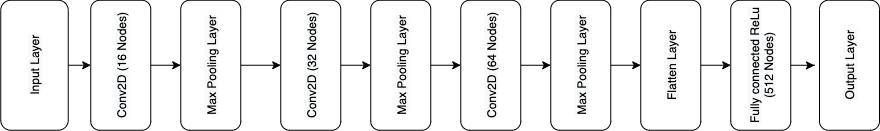

The diagram above was exported from draw.io. Its source (the exported page's mxGraphModel, read from the mxfile embedded in the PNG):
<mxGraphModel dx="946" dy="597" grid="1" gridSize="10" guides="1" tooltips="1" connect="1" arrows="1" fold="1" page="1" pageScale="1" pageWidth="827" pageHeight="1169" math="0" shadow="0">
  <root>
    <mxCell id="0" />
    <mxCell id="1" parent="0" />
    <mxCell id="6i97zjGCKGW8rUwWCwzh-11" style="edgeStyle=orthogonalEdgeStyle;rounded=0;orthogonalLoop=1;jettySize=auto;html=1;exitX=0.5;exitY=1;exitDx=0;exitDy=0;entryX=0.5;entryY=0;entryDx=0;entryDy=0;" edge="1" parent="1" source="6i97zjGCKGW8rUwWCwzh-1" target="6i97zjGCKGW8rUwWCwzh-2">
      <mxGeometry relative="1" as="geometry" />
    </mxCell>
    <mxCell id="6i97zjGCKGW8rUwWCwzh-1" value="&lt;span style=&quot;background-color: rgb(248 , 249 , 250)&quot;&gt;Input Layer&lt;/span&gt;" style="rounded=1;whiteSpace=wrap;html=1;rotation=-90;" vertex="1" parent="1">
      <mxGeometry x="-15" y="210" width="130" height="67.5" as="geometry" />
    </mxCell>
    <mxCell id="6i97zjGCKGW8rUwWCwzh-12" style="edgeStyle=orthogonalEdgeStyle;rounded=0;orthogonalLoop=1;jettySize=auto;html=1;exitX=0.5;exitY=1;exitDx=0;exitDy=0;entryX=0.5;entryY=0;entryDx=0;entryDy=0;" edge="1" parent="1" source="6i97zjGCKGW8rUwWCwzh-2" target="6i97zjGCKGW8rUwWCwzh-3">
      <mxGeometry relative="1" as="geometry" />
    </mxCell>
    <mxCell id="6i97zjGCKGW8rUwWCwzh-2" value="&lt;span style=&quot;background-color: rgb(248 , 249 , 250)&quot;&gt;Conv2D (16 Nodes)&lt;/span&gt;" style="rounded=1;whiteSpace=wrap;html=1;rotation=-90;" vertex="1" parent="1">
      <mxGeometry x="71.25" y="213.75" width="130" height="60" as="geometry" />
    </mxCell>
    <mxCell id="6i97zjGCKGW8rUwWCwzh-13" style="edgeStyle=orthogonalEdgeStyle;rounded=0;orthogonalLoop=1;jettySize=auto;html=1;exitX=0.5;exitY=1;exitDx=0;exitDy=0;entryX=0.5;entryY=0;entryDx=0;entryDy=0;" edge="1" parent="1" source="6i97zjGCKGW8rUwWCwzh-3" target="6i97zjGCKGW8rUwWCwzh-4">
      <mxGeometry relative="1" as="geometry" />
    </mxCell>
    <mxCell id="6i97zjGCKGW8rUwWCwzh-3" value="&lt;span style=&quot;background-color: rgb(248 , 249 , 250)&quot;&gt;Max Pooling Layer&lt;/span&gt;" style="rounded=1;whiteSpace=wrap;html=1;rotation=-90;" vertex="1" parent="1">
      <mxGeometry x="161.25" y="213.75" width="130" height="60" as="geometry" />
    </mxCell>
    <mxCell id="6i97zjGCKGW8rUwWCwzh-14" style="edgeStyle=orthogonalEdgeStyle;rounded=0;orthogonalLoop=1;jettySize=auto;html=1;exitX=0.5;exitY=1;exitDx=0;exitDy=0;entryX=0.5;entryY=0;entryDx=0;entryDy=0;" edge="1" parent="1" source="6i97zjGCKGW8rUwWCwzh-4" target="6i97zjGCKGW8rUwWCwzh-5">
      <mxGeometry relative="1" as="geometry" />
    </mxCell>
    <mxCell id="6i97zjGCKGW8rUwWCwzh-4" value="&lt;span style=&quot;background-color: rgb(248 , 249 , 250)&quot;&gt;Conv2D (32 Nodes)&lt;/span&gt;" style="rounded=1;whiteSpace=wrap;html=1;rotation=-90;" vertex="1" parent="1">
      <mxGeometry x="261.25" y="213.75" width="130" height="60" as="geometry" />
    </mxCell>
    <mxCell id="6i97zjGCKGW8rUwWCwzh-15" style="edgeStyle=orthogonalEdgeStyle;rounded=0;orthogonalLoop=1;jettySize=auto;html=1;exitX=0.5;exitY=1;exitDx=0;exitDy=0;entryX=0.5;entryY=0;entryDx=0;entryDy=0;" edge="1" parent="1" source="6i97zjGCKGW8rUwWCwzh-5" target="6i97zjGCKGW8rUwWCwzh-6">
      <mxGeometry relative="1" as="geometry" />
    </mxCell>
    <mxCell id="6i97zjGCKGW8rUwWCwzh-5" value="&lt;span style=&quot;background-color: rgb(248 , 249 , 250)&quot;&gt;Max Pooling Layer&lt;/span&gt;" style="rounded=1;whiteSpace=wrap;html=1;rotation=-90;" vertex="1" parent="1">
      <mxGeometry x="351.25" y="213.75" width="130" height="60" as="geometry" />
    </mxCell>
    <mxCell id="6i97zjGCKGW8rUwWCwzh-16" style="edgeStyle=orthogonalEdgeStyle;rounded=0;orthogonalLoop=1;jettySize=auto;html=1;exitX=0.5;exitY=1;exitDx=0;exitDy=0;entryX=0.5;entryY=0;entryDx=0;entryDy=0;" edge="1" parent="1" source="6i97zjGCKGW8rUwWCwzh-6" target="6i97zjGCKGW8rUwWCwzh-7">
      <mxGeometry relative="1" as="geometry" />
    </mxCell>
    <mxCell id="6i97zjGCKGW8rUwWCwzh-6" value="&lt;span style=&quot;background-color: rgb(248 , 249 , 250)&quot;&gt;Conv2D (64 Nodes)&lt;/span&gt;" style="rounded=1;whiteSpace=wrap;html=1;rotation=-90;" vertex="1" parent="1">
      <mxGeometry x="441.25" y="213.75" width="130" height="60" as="geometry" />
    </mxCell>
    <mxCell id="6i97zjGCKGW8rUwWCwzh-17" style="edgeStyle=orthogonalEdgeStyle;rounded=0;orthogonalLoop=1;jettySize=auto;html=1;exitX=0.5;exitY=1;exitDx=0;exitDy=0;entryX=0.5;entryY=0;entryDx=0;entryDy=0;" edge="1" parent="1" source="6i97zjGCKGW8rUwWCwzh-7" target="6i97zjGCKGW8rUwWCwzh-8">
      <mxGeometry relative="1" as="geometry" />
    </mxCell>
    <mxCell id="6i97zjGCKGW8rUwWCwzh-7" value="&lt;span style=&quot;background-color: rgb(248 , 249 , 250)&quot;&gt;Max Pooling Layer&lt;/span&gt;" style="rounded=1;whiteSpace=wrap;html=1;rotation=-90;" vertex="1" parent="1">
      <mxGeometry x="531.25" y="213.75" width="130" height="60" as="geometry" />
    </mxCell>
    <mxCell id="6i97zjGCKGW8rUwWCwzh-18" style="edgeStyle=orthogonalEdgeStyle;rounded=0;orthogonalLoop=1;jettySize=auto;html=1;exitX=0.5;exitY=1;exitDx=0;exitDy=0;entryX=0.5;entryY=0;entryDx=0;entryDy=0;" edge="1" parent="1" source="6i97zjGCKGW8rUwWCwzh-8" target="6i97zjGCKGW8rUwWCwzh-9">
      <mxGeometry relative="1" as="geometry" />
    </mxCell>
    <mxCell id="6i97zjGCKGW8rUwWCwzh-8" value="&lt;span style=&quot;background-color: rgb(248 , 249 , 250)&quot;&gt;Flatten Layer&lt;/span&gt;" style="rounded=1;whiteSpace=wrap;html=1;rotation=-90;" vertex="1" parent="1">
      <mxGeometry x="621.25" y="213.75" width="130" height="60" as="geometry" />
    </mxCell>
    <mxCell id="6i97zjGCKGW8rUwWCwzh-24" style="edgeStyle=orthogonalEdgeStyle;rounded=0;orthogonalLoop=1;jettySize=auto;html=1;exitX=0.5;exitY=1;exitDx=0;exitDy=0;" edge="1" parent="1" source="6i97zjGCKGW8rUwWCwzh-9">
      <mxGeometry relative="1" as="geometry">
        <mxPoint x="830" y="244" as="targetPoint" />
      </mxGeometry>
    </mxCell>
    <mxCell id="6i97zjGCKGW8rUwWCwzh-9" value="&lt;span style=&quot;background-color: rgb(248 , 249 , 250)&quot;&gt;Fully connected ReLu (512 Nodes)&lt;/span&gt;" style="rounded=1;whiteSpace=wrap;html=1;rotation=-90;" vertex="1" parent="1">
      <mxGeometry x="711.25" y="213.75" width="130" height="60" as="geometry" />
    </mxCell>
    <mxCell id="6i97zjGCKGW8rUwWCwzh-22" value="&lt;span style=&quot;background-color: rgb(248 , 249 , 250)&quot;&gt;Output Layer&lt;/span&gt;" style="rounded=1;whiteSpace=wrap;html=1;rotation=-90;" vertex="1" parent="1">
      <mxGeometry x="800" y="213.75" width="130" height="60" as="geometry" />
    </mxCell>
  </root>
</mxGraphModel>